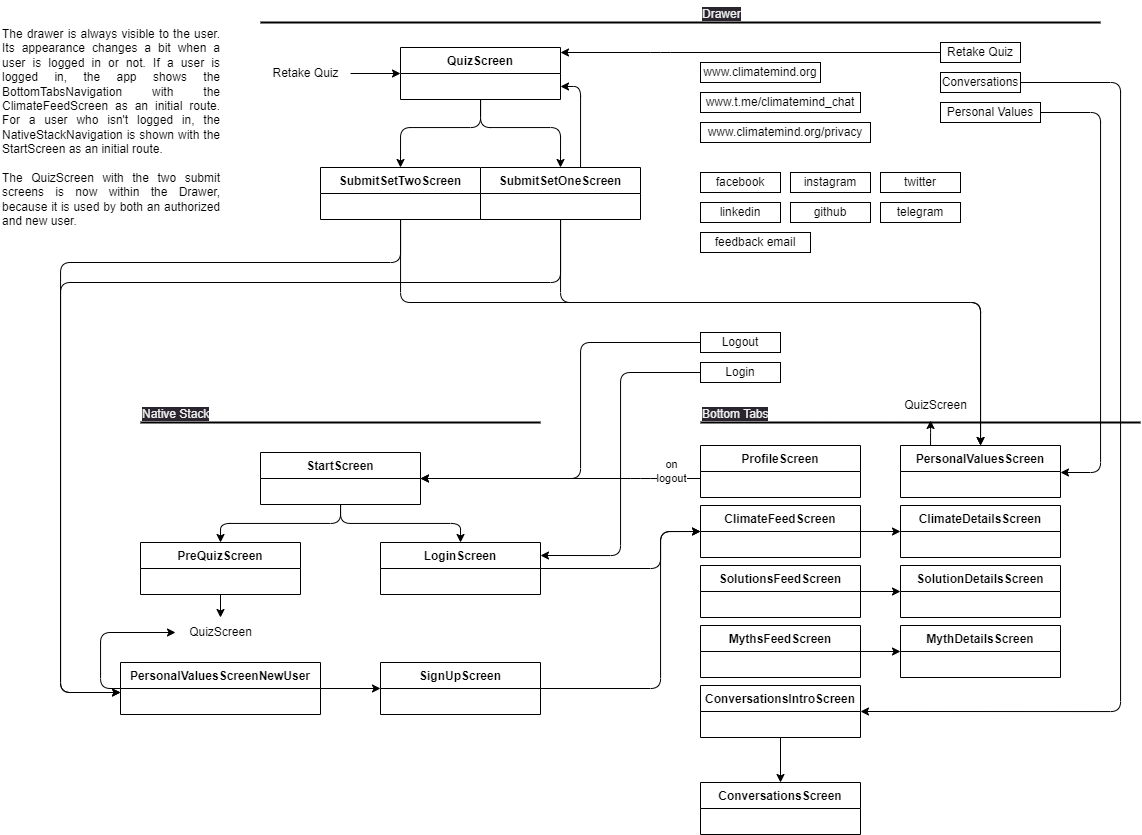

The diagram above was exported from draw.io. Its source (the exported page's mxGraphModel, read from the mxfile embedded in the PNG):
<mxGraphModel dx="1327" dy="1118" grid="1" gridSize="10" guides="1" tooltips="1" connect="1" arrows="1" fold="1" page="0" pageScale="1" pageWidth="827" pageHeight="1169" math="0" shadow="0">
  <root>
    <mxCell id="0" />
    <mxCell id="1" parent="0" />
    <mxCell id="C6IOgTebTca3K5muvm_C-1" style="edgeStyle=orthogonalEdgeStyle;html=1;entryX=0.5;entryY=0;entryDx=0;entryDy=0;" edge="1" parent="1" source="C6IOgTebTca3K5muvm_C-3" target="C6IOgTebTca3K5muvm_C-7">
      <mxGeometry relative="1" as="geometry" />
    </mxCell>
    <mxCell id="C6IOgTebTca3K5muvm_C-2" style="edgeStyle=orthogonalEdgeStyle;html=1;entryX=0.5;entryY=0;entryDx=0;entryDy=0;" edge="1" parent="1" source="C6IOgTebTca3K5muvm_C-3" target="C6IOgTebTca3K5muvm_C-5">
      <mxGeometry relative="1" as="geometry" />
    </mxCell>
    <mxCell id="C6IOgTebTca3K5muvm_C-3" value="StartScreen" style="swimlane;fontStyle=1;align=center;verticalAlign=top;childLayout=stackLayout;horizontal=1;startSize=26;horizontalStack=0;resizeParent=1;resizeParentMax=0;resizeLast=0;collapsible=1;marginBottom=0;" vertex="1" parent="1">
      <mxGeometry x="280" y="150" width="160" height="52" as="geometry">
        <mxRectangle x="280" y="150" width="110" height="30" as="alternateBounds" />
      </mxGeometry>
    </mxCell>
    <mxCell id="C6IOgTebTca3K5muvm_C-78" style="edgeStyle=orthogonalEdgeStyle;html=1;" edge="1" parent="1" source="C6IOgTebTca3K5muvm_C-5" target="C6IOgTebTca3K5muvm_C-77">
      <mxGeometry relative="1" as="geometry" />
    </mxCell>
    <mxCell id="C6IOgTebTca3K5muvm_C-5" value="PreQuizScreen" style="swimlane;fontStyle=1;align=center;verticalAlign=top;childLayout=stackLayout;horizontal=1;startSize=26;horizontalStack=0;resizeParent=1;resizeParentMax=0;resizeLast=0;collapsible=1;marginBottom=0;" vertex="1" parent="1">
      <mxGeometry x="160" y="240" width="160" height="52" as="geometry" />
    </mxCell>
    <mxCell id="C6IOgTebTca3K5muvm_C-6" style="edgeStyle=orthogonalEdgeStyle;html=1;entryX=0;entryY=0.5;entryDx=0;entryDy=0;" edge="1" parent="1" source="C6IOgTebTca3K5muvm_C-7" target="C6IOgTebTca3K5muvm_C-24">
      <mxGeometry relative="1" as="geometry">
        <Array as="points">
          <mxPoint x="680" y="266" />
          <mxPoint x="680" y="229" />
        </Array>
      </mxGeometry>
    </mxCell>
    <mxCell id="C6IOgTebTca3K5muvm_C-7" value="LoginScreen" style="swimlane;fontStyle=1;align=center;verticalAlign=top;childLayout=stackLayout;horizontal=1;startSize=26;horizontalStack=0;resizeParent=1;resizeParentMax=0;resizeLast=0;collapsible=1;marginBottom=0;" vertex="1" parent="1">
      <mxGeometry x="400" y="240" width="160" height="52" as="geometry" />
    </mxCell>
    <mxCell id="C6IOgTebTca3K5muvm_C-8" value="www.t.me/climatemind_chat" style="whiteSpace=wrap;html=1;" vertex="1" parent="1">
      <mxGeometry x="720" y="-210" width="160" height="20" as="geometry" />
    </mxCell>
    <mxCell id="C6IOgTebTca3K5muvm_C-10" value="" style="line;strokeWidth=2;html=1;" vertex="1" parent="1">
      <mxGeometry x="160" y="115" width="400" height="10" as="geometry" />
    </mxCell>
    <mxCell id="C6IOgTebTca3K5muvm_C-11" value="&lt;span style=&quot;color: rgb(240, 240, 240); font-family: Helvetica; font-size: 12px; font-style: normal; font-variant-ligatures: normal; font-variant-caps: normal; font-weight: 400; letter-spacing: normal; orphans: 2; text-align: center; text-indent: 0px; text-transform: none; widows: 2; word-spacing: 0px; -webkit-text-stroke-width: 0px; background-color: rgb(42, 37, 47); text-decoration-thickness: initial; text-decoration-style: initial; text-decoration-color: initial; float: none; display: inline !important;&quot;&gt;Native Stack&lt;/span&gt;" style="text;whiteSpace=wrap;html=1;" vertex="1" parent="1">
      <mxGeometry x="160" y="98" width="100" height="20" as="geometry" />
    </mxCell>
    <mxCell id="C6IOgTebTca3K5muvm_C-12" value="" style="line;strokeWidth=2;html=1;" vertex="1" parent="1">
      <mxGeometry x="280" y="-285" width="840" height="10" as="geometry" />
    </mxCell>
    <mxCell id="C6IOgTebTca3K5muvm_C-13" value="&lt;span style=&quot;color: rgb(240, 240, 240); font-family: Helvetica; font-size: 12px; font-style: normal; font-variant-ligatures: normal; font-variant-caps: normal; font-weight: 400; letter-spacing: normal; orphans: 2; text-align: center; text-indent: 0px; text-transform: none; widows: 2; word-spacing: 0px; -webkit-text-stroke-width: 0px; background-color: rgb(42, 37, 47); text-decoration-thickness: initial; text-decoration-style: initial; text-decoration-color: initial; float: none; display: inline !important;&quot;&gt;Drawer&lt;/span&gt;" style="text;whiteSpace=wrap;html=1;" vertex="1" parent="1">
      <mxGeometry x="720" y="-302" width="100" height="20" as="geometry" />
    </mxCell>
    <mxCell id="C6IOgTebTca3K5muvm_C-14" value="facebook" style="whiteSpace=wrap;html=1;" vertex="1" parent="1">
      <mxGeometry x="720" y="-130" width="80" height="20" as="geometry" />
    </mxCell>
    <mxCell id="C6IOgTebTca3K5muvm_C-15" value="instagram" style="whiteSpace=wrap;html=1;" vertex="1" parent="1">
      <mxGeometry x="810" y="-130" width="80" height="20" as="geometry" />
    </mxCell>
    <mxCell id="C6IOgTebTca3K5muvm_C-16" value="twitter" style="whiteSpace=wrap;html=1;" vertex="1" parent="1">
      <mxGeometry x="900" y="-130" width="80" height="20" as="geometry" />
    </mxCell>
    <mxCell id="C6IOgTebTca3K5muvm_C-17" value="github" style="whiteSpace=wrap;html=1;" vertex="1" parent="1">
      <mxGeometry x="810" y="-100" width="80" height="20" as="geometry" />
    </mxCell>
    <mxCell id="C6IOgTebTca3K5muvm_C-18" value="telegram" style="whiteSpace=wrap;html=1;" vertex="1" parent="1">
      <mxGeometry x="900" y="-100" width="80" height="20" as="geometry" />
    </mxCell>
    <mxCell id="C6IOgTebTca3K5muvm_C-19" value="linkedin" style="whiteSpace=wrap;html=1;" vertex="1" parent="1">
      <mxGeometry x="720" y="-100" width="80" height="20" as="geometry" />
    </mxCell>
    <mxCell id="C6IOgTebTca3K5muvm_C-20" style="edgeStyle=orthogonalEdgeStyle;html=1;entryX=1;entryY=0.25;entryDx=0;entryDy=0;" edge="1" parent="1" source="C6IOgTebTca3K5muvm_C-21" target="C6IOgTebTca3K5muvm_C-7">
      <mxGeometry relative="1" as="geometry">
        <Array as="points">
          <mxPoint x="640" y="70" />
          <mxPoint x="640" y="253" />
        </Array>
      </mxGeometry>
    </mxCell>
    <mxCell id="C6IOgTebTca3K5muvm_C-21" value="Login" style="whiteSpace=wrap;html=1;" vertex="1" parent="1">
      <mxGeometry x="720" y="60" width="80" height="20" as="geometry" />
    </mxCell>
    <mxCell id="C6IOgTebTca3K5muvm_C-22" value="feedback email" style="whiteSpace=wrap;html=1;" vertex="1" parent="1">
      <mxGeometry x="720" y="-70" width="110" height="20" as="geometry" />
    </mxCell>
    <mxCell id="C6IOgTebTca3K5muvm_C-23" style="edgeStyle=orthogonalEdgeStyle;html=1;entryX=0;entryY=0.5;entryDx=0;entryDy=0;" edge="1" parent="1" source="C6IOgTebTca3K5muvm_C-24" target="C6IOgTebTca3K5muvm_C-40">
      <mxGeometry relative="1" as="geometry" />
    </mxCell>
    <mxCell id="C6IOgTebTca3K5muvm_C-24" value="ClimateFeedScreen" style="swimlane;fontStyle=1;align=center;verticalAlign=top;childLayout=stackLayout;horizontal=1;startSize=26;horizontalStack=0;resizeParent=1;resizeParentMax=0;resizeLast=0;collapsible=1;marginBottom=0;" vertex="1" parent="1">
      <mxGeometry x="720" y="203" width="160" height="52" as="geometry" />
    </mxCell>
    <mxCell id="C6IOgTebTca3K5muvm_C-25" value="" style="line;strokeWidth=2;html=1;" vertex="1" parent="1">
      <mxGeometry x="720" y="115" width="440" height="10" as="geometry" />
    </mxCell>
    <mxCell id="C6IOgTebTca3K5muvm_C-26" value="&lt;span style=&quot;color: rgb(240, 240, 240); font-family: Helvetica; font-size: 12px; font-style: normal; font-variant-ligatures: normal; font-variant-caps: normal; font-weight: 400; letter-spacing: normal; orphans: 2; text-align: center; text-indent: 0px; text-transform: none; widows: 2; word-spacing: 0px; -webkit-text-stroke-width: 0px; background-color: rgb(42, 37, 47); text-decoration-thickness: initial; text-decoration-style: initial; text-decoration-color: initial; float: none; display: inline !important;&quot;&gt;Bottom Tabs&lt;/span&gt;" style="text;whiteSpace=wrap;html=1;" vertex="1" parent="1">
      <mxGeometry x="720" y="98" width="100" height="20" as="geometry" />
    </mxCell>
    <mxCell id="C6IOgTebTca3K5muvm_C-80" style="edgeStyle=orthogonalEdgeStyle;html=1;" edge="1" parent="1" source="C6IOgTebTca3K5muvm_C-28" target="C6IOgTebTca3K5muvm_C-46">
      <mxGeometry relative="1" as="geometry">
        <Array as="points">
          <mxPoint x="680" y="-250" />
          <mxPoint x="680" y="-250" />
        </Array>
      </mxGeometry>
    </mxCell>
    <mxCell id="C6IOgTebTca3K5muvm_C-28" value="Retake Quiz" style="whiteSpace=wrap;html=1;" vertex="1" parent="1">
      <mxGeometry x="960" y="-260" width="80" height="20" as="geometry" />
    </mxCell>
    <mxCell id="C6IOgTebTca3K5muvm_C-29" style="edgeStyle=orthogonalEdgeStyle;html=1;entryX=1;entryY=0.5;entryDx=0;entryDy=0;" edge="1" parent="1" source="C6IOgTebTca3K5muvm_C-30" target="C6IOgTebTca3K5muvm_C-36">
      <mxGeometry relative="1" as="geometry">
        <mxPoint x="1040" y="480" as="targetPoint" />
        <Array as="points">
          <mxPoint x="1140" y="-220" />
          <mxPoint x="1140" y="409" />
        </Array>
      </mxGeometry>
    </mxCell>
    <mxCell id="C6IOgTebTca3K5muvm_C-30" value="Conversations" style="whiteSpace=wrap;html=1;" vertex="1" parent="1">
      <mxGeometry x="960" y="-230" width="80" height="20" as="geometry" />
    </mxCell>
    <mxCell id="C6IOgTebTca3K5muvm_C-31" style="edgeStyle=orthogonalEdgeStyle;html=1;entryX=0;entryY=0.5;entryDx=0;entryDy=0;" edge="1" parent="1" source="C6IOgTebTca3K5muvm_C-32" target="C6IOgTebTca3K5muvm_C-41">
      <mxGeometry relative="1" as="geometry" />
    </mxCell>
    <mxCell id="C6IOgTebTca3K5muvm_C-32" value="SolutionsFeedScreen" style="swimlane;fontStyle=1;align=center;verticalAlign=top;childLayout=stackLayout;horizontal=1;startSize=26;horizontalStack=0;resizeParent=1;resizeParentMax=0;resizeLast=0;collapsible=1;marginBottom=0;" vertex="1" parent="1">
      <mxGeometry x="720" y="263" width="160" height="52" as="geometry" />
    </mxCell>
    <mxCell id="C6IOgTebTca3K5muvm_C-33" style="edgeStyle=orthogonalEdgeStyle;html=1;entryX=0;entryY=0.5;entryDx=0;entryDy=0;" edge="1" parent="1" source="C6IOgTebTca3K5muvm_C-34" target="C6IOgTebTca3K5muvm_C-42">
      <mxGeometry relative="1" as="geometry" />
    </mxCell>
    <mxCell id="C6IOgTebTca3K5muvm_C-34" value="MythsFeedScreen" style="swimlane;fontStyle=1;align=center;verticalAlign=top;childLayout=stackLayout;horizontal=1;startSize=26;horizontalStack=0;resizeParent=1;resizeParentMax=0;resizeLast=0;collapsible=1;marginBottom=0;" vertex="1" parent="1">
      <mxGeometry x="720" y="323" width="160" height="52" as="geometry" />
    </mxCell>
    <mxCell id="C6IOgTebTca3K5muvm_C-35" style="edgeStyle=orthogonalEdgeStyle;html=1;entryX=0.5;entryY=0;entryDx=0;entryDy=0;" edge="1" parent="1" source="C6IOgTebTca3K5muvm_C-36" target="C6IOgTebTca3K5muvm_C-43">
      <mxGeometry relative="1" as="geometry" />
    </mxCell>
    <mxCell id="C6IOgTebTca3K5muvm_C-36" value="ConversationsIntroScreen" style="swimlane;fontStyle=1;align=center;verticalAlign=top;childLayout=stackLayout;horizontal=1;startSize=26;horizontalStack=0;resizeParent=1;resizeParentMax=0;resizeLast=0;collapsible=1;marginBottom=0;" vertex="1" parent="1">
      <mxGeometry x="720" y="383" width="160" height="52" as="geometry" />
    </mxCell>
    <mxCell id="C6IOgTebTca3K5muvm_C-37" style="edgeStyle=orthogonalEdgeStyle;html=1;entryX=1;entryY=0.5;entryDx=0;entryDy=0;" edge="1" parent="1" source="C6IOgTebTca3K5muvm_C-39" target="C6IOgTebTca3K5muvm_C-3">
      <mxGeometry relative="1" as="geometry">
        <Array as="points">
          <mxPoint x="660" y="176" />
          <mxPoint x="660" y="176" />
        </Array>
      </mxGeometry>
    </mxCell>
    <mxCell id="C6IOgTebTca3K5muvm_C-38" value="on&lt;br&gt;logout" style="edgeLabel;html=1;align=center;verticalAlign=middle;resizable=0;points=[];" vertex="1" connectable="0" parent="C6IOgTebTca3K5muvm_C-37">
      <mxGeometry x="-0.7889" relative="1" as="geometry">
        <mxPoint y="-8" as="offset" />
      </mxGeometry>
    </mxCell>
    <mxCell id="C6IOgTebTca3K5muvm_C-39" value="ProfileScreen" style="swimlane;fontStyle=1;align=center;verticalAlign=top;childLayout=stackLayout;horizontal=1;startSize=26;horizontalStack=0;resizeParent=1;resizeParentMax=0;resizeLast=0;collapsible=1;marginBottom=0;" vertex="1" parent="1">
      <mxGeometry x="720" y="143" width="160" height="52" as="geometry" />
    </mxCell>
    <mxCell id="C6IOgTebTca3K5muvm_C-40" value="ClimateDetailsScreen" style="swimlane;fontStyle=1;align=center;verticalAlign=top;childLayout=stackLayout;horizontal=1;startSize=26;horizontalStack=0;resizeParent=1;resizeParentMax=0;resizeLast=0;collapsible=1;marginBottom=0;" vertex="1" parent="1">
      <mxGeometry x="920" y="203" width="160" height="52" as="geometry" />
    </mxCell>
    <mxCell id="C6IOgTebTca3K5muvm_C-41" value="SolutionDetailsScreen" style="swimlane;fontStyle=1;align=center;verticalAlign=top;childLayout=stackLayout;horizontal=1;startSize=26;horizontalStack=0;resizeParent=1;resizeParentMax=0;resizeLast=0;collapsible=1;marginBottom=0;" vertex="1" parent="1">
      <mxGeometry x="920" y="263" width="160" height="52" as="geometry" />
    </mxCell>
    <mxCell id="C6IOgTebTca3K5muvm_C-42" value="MythDetailsScreen" style="swimlane;fontStyle=1;align=center;verticalAlign=top;childLayout=stackLayout;horizontal=1;startSize=26;horizontalStack=0;resizeParent=1;resizeParentMax=0;resizeLast=0;collapsible=1;marginBottom=0;" vertex="1" parent="1">
      <mxGeometry x="920" y="323" width="160" height="52" as="geometry" />
    </mxCell>
    <mxCell id="C6IOgTebTca3K5muvm_C-43" value="ConversationsScreen" style="swimlane;fontStyle=1;align=center;verticalAlign=top;childLayout=stackLayout;horizontal=1;startSize=26;horizontalStack=0;resizeParent=1;resizeParentMax=0;resizeLast=0;collapsible=1;marginBottom=0;" vertex="1" parent="1">
      <mxGeometry x="720" y="480" width="160" height="52" as="geometry" />
    </mxCell>
    <mxCell id="C6IOgTebTca3K5muvm_C-44" style="edgeStyle=orthogonalEdgeStyle;html=1;entryX=0.5;entryY=0;entryDx=0;entryDy=0;" edge="1" parent="1" source="C6IOgTebTca3K5muvm_C-46" target="C6IOgTebTca3K5muvm_C-52">
      <mxGeometry relative="1" as="geometry">
        <Array as="points">
          <mxPoint x="500" y="-175" />
          <mxPoint x="580" y="-175" />
        </Array>
      </mxGeometry>
    </mxCell>
    <mxCell id="C6IOgTebTca3K5muvm_C-45" style="edgeStyle=orthogonalEdgeStyle;html=1;entryX=0.5;entryY=0;entryDx=0;entryDy=0;" edge="1" parent="1" source="C6IOgTebTca3K5muvm_C-46" target="C6IOgTebTca3K5muvm_C-54">
      <mxGeometry relative="1" as="geometry">
        <Array as="points">
          <mxPoint x="500" y="-175" />
          <mxPoint x="420" y="-175" />
        </Array>
      </mxGeometry>
    </mxCell>
    <mxCell id="C6IOgTebTca3K5muvm_C-46" value="QuizScreen" style="swimlane;fontStyle=1;align=center;verticalAlign=top;childLayout=stackLayout;horizontal=1;startSize=26;horizontalStack=0;resizeParent=1;resizeParentMax=0;resizeLast=0;collapsible=1;marginBottom=0;" vertex="1" parent="1">
      <mxGeometry x="420" y="-255" width="160" height="52" as="geometry" />
    </mxCell>
    <mxCell id="C6IOgTebTca3K5muvm_C-48" style="edgeStyle=none;html=1;entryX=0;entryY=0.5;entryDx=0;entryDy=0;" edge="1" parent="1" source="C6IOgTebTca3K5muvm_C-49" target="C6IOgTebTca3K5muvm_C-46">
      <mxGeometry relative="1" as="geometry" />
    </mxCell>
    <mxCell id="C6IOgTebTca3K5muvm_C-49" value="Retake Quiz" style="text;html=1;align=center;verticalAlign=middle;resizable=0;points=[];autosize=1;strokeColor=none;fillColor=none;" vertex="1" parent="1">
      <mxGeometry x="280" y="-244" width="90" height="30" as="geometry" />
    </mxCell>
    <mxCell id="C6IOgTebTca3K5muvm_C-50" style="edgeStyle=orthogonalEdgeStyle;html=1;entryX=1;entryY=0.75;entryDx=0;entryDy=0;" edge="1" parent="1" source="C6IOgTebTca3K5muvm_C-52" target="C6IOgTebTca3K5muvm_C-46">
      <mxGeometry relative="1" as="geometry">
        <Array as="points">
          <mxPoint x="600" y="-216" />
        </Array>
      </mxGeometry>
    </mxCell>
    <mxCell id="C6IOgTebTca3K5muvm_C-51" style="edgeStyle=orthogonalEdgeStyle;html=1;" edge="1" parent="1" source="C6IOgTebTca3K5muvm_C-52" target="C6IOgTebTca3K5muvm_C-59">
      <mxGeometry relative="1" as="geometry">
        <mxPoint x="495" y="-45" as="targetPoint" />
        <Array as="points">
          <mxPoint x="580" y="-20" />
          <mxPoint x="80" y="-20" />
          <mxPoint x="80" y="390" />
        </Array>
      </mxGeometry>
    </mxCell>
    <mxCell id="C6IOgTebTca3K5muvm_C-81" style="edgeStyle=orthogonalEdgeStyle;html=1;" edge="1" parent="1" source="C6IOgTebTca3K5muvm_C-52" target="C6IOgTebTca3K5muvm_C-70">
      <mxGeometry relative="1" as="geometry">
        <Array as="points">
          <mxPoint x="580" />
          <mxPoint x="1000" />
        </Array>
      </mxGeometry>
    </mxCell>
    <mxCell id="C6IOgTebTca3K5muvm_C-52" value="SubmitSetOneScreen" style="swimlane;fontStyle=1;align=center;verticalAlign=top;childLayout=stackLayout;horizontal=1;startSize=26;horizontalStack=0;resizeParent=1;resizeParentMax=0;resizeLast=0;collapsible=1;marginBottom=0;" vertex="1" parent="1">
      <mxGeometry x="500" y="-135" width="160" height="52" as="geometry" />
    </mxCell>
    <mxCell id="C6IOgTebTca3K5muvm_C-53" style="edgeStyle=orthogonalEdgeStyle;html=1;" edge="1" parent="1" source="C6IOgTebTca3K5muvm_C-54" target="C6IOgTebTca3K5muvm_C-59">
      <mxGeometry relative="1" as="geometry">
        <mxPoint x="495" y="-45" as="targetPoint" />
        <Array as="points">
          <mxPoint x="420" y="-40" />
          <mxPoint x="80" y="-40" />
          <mxPoint x="80" y="390" />
        </Array>
      </mxGeometry>
    </mxCell>
    <mxCell id="C6IOgTebTca3K5muvm_C-82" style="edgeStyle=orthogonalEdgeStyle;html=1;" edge="1" parent="1" source="C6IOgTebTca3K5muvm_C-54" target="C6IOgTebTca3K5muvm_C-70">
      <mxGeometry relative="1" as="geometry">
        <Array as="points">
          <mxPoint x="420" />
          <mxPoint x="1000" />
        </Array>
      </mxGeometry>
    </mxCell>
    <mxCell id="C6IOgTebTca3K5muvm_C-54" value="SubmitSetTwoScreen" style="swimlane;fontStyle=1;align=center;verticalAlign=top;childLayout=stackLayout;horizontal=1;startSize=26;horizontalStack=0;resizeParent=1;resizeParentMax=0;resizeLast=0;collapsible=1;marginBottom=0;" vertex="1" parent="1">
      <mxGeometry x="340" y="-135" width="160" height="52" as="geometry" />
    </mxCell>
    <mxCell id="C6IOgTebTca3K5muvm_C-55" style="edgeStyle=orthogonalEdgeStyle;html=1;entryX=0;entryY=0.5;entryDx=0;entryDy=0;" edge="1" parent="1" source="C6IOgTebTca3K5muvm_C-56" target="C6IOgTebTca3K5muvm_C-24">
      <mxGeometry relative="1" as="geometry">
        <Array as="points">
          <mxPoint x="680" y="386" />
          <mxPoint x="680" y="229" />
        </Array>
      </mxGeometry>
    </mxCell>
    <mxCell id="C6IOgTebTca3K5muvm_C-56" value="SignUpScreen" style="swimlane;fontStyle=1;align=center;verticalAlign=top;childLayout=stackLayout;horizontal=1;startSize=26;horizontalStack=0;resizeParent=1;resizeParentMax=0;resizeLast=0;collapsible=1;marginBottom=0;" vertex="1" parent="1">
      <mxGeometry x="400" y="360" width="160" height="52" as="geometry" />
    </mxCell>
    <mxCell id="C6IOgTebTca3K5muvm_C-57" style="edgeStyle=none;html=1;entryX=0;entryY=0.5;entryDx=0;entryDy=0;" edge="1" parent="1" source="C6IOgTebTca3K5muvm_C-59" target="C6IOgTebTca3K5muvm_C-56">
      <mxGeometry relative="1" as="geometry" />
    </mxCell>
    <mxCell id="C6IOgTebTca3K5muvm_C-84" style="edgeStyle=orthogonalEdgeStyle;html=1;" edge="1" parent="1" source="C6IOgTebTca3K5muvm_C-59" target="C6IOgTebTca3K5muvm_C-77">
      <mxGeometry relative="1" as="geometry">
        <Array as="points">
          <mxPoint x="120" y="386" />
          <mxPoint x="120" y="330" />
        </Array>
      </mxGeometry>
    </mxCell>
    <mxCell id="C6IOgTebTca3K5muvm_C-59" value="PersonalValuesScreenNewUser" style="swimlane;fontStyle=1;align=center;verticalAlign=top;childLayout=stackLayout;horizontal=1;startSize=26;horizontalStack=0;resizeParent=1;resizeParentMax=0;resizeLast=0;collapsible=1;marginBottom=0;" vertex="1" parent="1">
      <mxGeometry x="140" y="360" width="200" height="52" as="geometry" />
    </mxCell>
    <mxCell id="C6IOgTebTca3K5muvm_C-62" value="&lt;div style=&quot;text-align: justify;&quot;&gt;&lt;span style=&quot;text-align: center;&quot;&gt;The drawer is always visible to the user. Its appearance changes a bit when a user is logged in or not. If a user is logged in, the app shows the BottomTabsNavigation with the ClimateFeedScreen as an initial route. For a user who isn't logged in, the NativeStackNavigation is shown with the StartScreen as an initial route.&lt;/span&gt;&lt;/div&gt;&lt;div style=&quot;text-align: justify;&quot;&gt;&lt;span style=&quot;text-align: center;&quot;&gt;&lt;br&gt;&lt;/span&gt;&lt;/div&gt;&lt;div style=&quot;text-align: justify;&quot;&gt;&lt;span style=&quot;text-align: center;&quot;&gt;The QuizScreen with the two submit screens is now within the Drawer, because it is used by both an authorized and new user.&lt;/span&gt;&lt;/div&gt;" style="text;whiteSpace=wrap;html=1;" vertex="1" parent="1">
      <mxGeometry x="20" y="-282" width="220" height="112" as="geometry" />
    </mxCell>
    <mxCell id="C6IOgTebTca3K5muvm_C-63" style="edgeStyle=orthogonalEdgeStyle;html=1;entryX=1;entryY=0.5;entryDx=0;entryDy=0;" edge="1" parent="1" source="C6IOgTebTca3K5muvm_C-64" target="C6IOgTebTca3K5muvm_C-3">
      <mxGeometry relative="1" as="geometry">
        <Array as="points">
          <mxPoint x="600" y="40" />
          <mxPoint x="600" y="176" />
        </Array>
      </mxGeometry>
    </mxCell>
    <mxCell id="C6IOgTebTca3K5muvm_C-64" value="Logout" style="whiteSpace=wrap;html=1;" vertex="1" parent="1">
      <mxGeometry x="720" y="30" width="80" height="20" as="geometry" />
    </mxCell>
    <mxCell id="C6IOgTebTca3K5muvm_C-65" value="www.climatemind.org" style="whiteSpace=wrap;html=1;" vertex="1" parent="1">
      <mxGeometry x="720" y="-240" width="120" height="20" as="geometry" />
    </mxCell>
    <mxCell id="C6IOgTebTca3K5muvm_C-67" style="edgeStyle=none;html=1;" edge="1" parent="1" source="C6IOgTebTca3K5muvm_C-66">
      <mxGeometry relative="1" as="geometry">
        <mxPoint x="830" y="-170" as="targetPoint" />
      </mxGeometry>
    </mxCell>
    <mxCell id="C6IOgTebTca3K5muvm_C-66" value="www.climatemind.org/privacy" style="whiteSpace=wrap;html=1;" vertex="1" parent="1">
      <mxGeometry x="720" y="-180" width="170" height="20" as="geometry" />
    </mxCell>
    <mxCell id="C6IOgTebTca3K5muvm_C-85" style="edgeStyle=orthogonalEdgeStyle;html=1;" edge="1" parent="1" source="C6IOgTebTca3K5muvm_C-70" target="C6IOgTebTca3K5muvm_C-86">
      <mxGeometry relative="1" as="geometry">
        <mxPoint x="960" y="110" as="targetPoint" />
        <Array as="points">
          <mxPoint x="950" y="130" />
          <mxPoint x="950" y="130" />
        </Array>
      </mxGeometry>
    </mxCell>
    <mxCell id="C6IOgTebTca3K5muvm_C-70" value="PersonalValuesScreen" style="swimlane;fontStyle=1;align=center;verticalAlign=top;childLayout=stackLayout;horizontal=1;startSize=26;horizontalStack=0;resizeParent=1;resizeParentMax=0;resizeLast=0;collapsible=1;marginBottom=0;" vertex="1" parent="1">
      <mxGeometry x="920" y="143" width="160" height="52" as="geometry" />
    </mxCell>
    <mxCell id="C6IOgTebTca3K5muvm_C-72" style="edgeStyle=orthogonalEdgeStyle;html=1;" edge="1" parent="1" source="C6IOgTebTca3K5muvm_C-71" target="C6IOgTebTca3K5muvm_C-70">
      <mxGeometry relative="1" as="geometry">
        <Array as="points">
          <mxPoint x="1120" y="-190" />
          <mxPoint x="1120" y="170" />
        </Array>
      </mxGeometry>
    </mxCell>
    <mxCell id="C6IOgTebTca3K5muvm_C-71" value="Personal Values" style="whiteSpace=wrap;html=1;" vertex="1" parent="1">
      <mxGeometry x="960" y="-200" width="100" height="20" as="geometry" />
    </mxCell>
    <mxCell id="C6IOgTebTca3K5muvm_C-77" value="QuizScreen" style="text;html=1;align=center;verticalAlign=middle;resizable=0;points=[];autosize=1;strokeColor=none;fillColor=none;" vertex="1" parent="1">
      <mxGeometry x="195" y="315" width="90" height="30" as="geometry" />
    </mxCell>
    <mxCell id="C6IOgTebTca3K5muvm_C-86" value="QuizScreen" style="text;html=1;align=center;verticalAlign=middle;resizable=0;points=[];autosize=1;strokeColor=none;fillColor=none;" vertex="1" parent="1">
      <mxGeometry x="910" y="88" width="90" height="30" as="geometry" />
    </mxCell>
  </root>
</mxGraphModel>